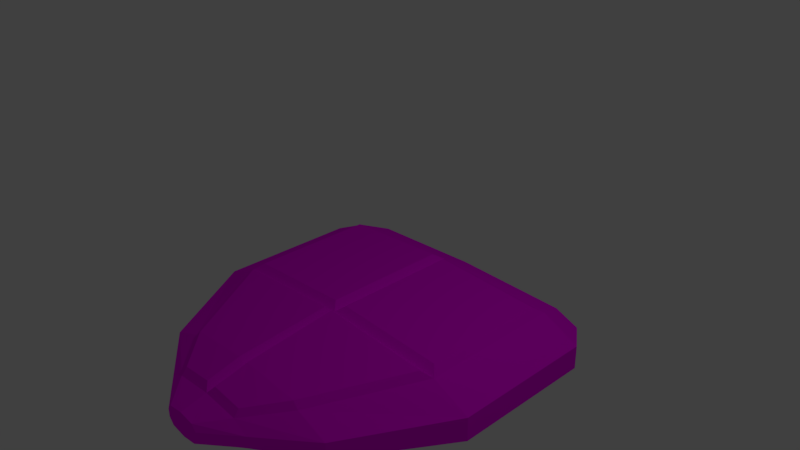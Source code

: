 # Source: Shield_PickUp_Model.blend  (saved by Blender 2.77.0; exported with 4.5.12 LTS)
import bpy
from mathutils import Matrix  # noqa: F401  (used for matrix-valued properties, if any)

bpy.ops.wm.read_factory_settings(use_empty=True)
scene = bpy.context.scene
scene.name = 'Scene'

# ---- collections
col_collection_1 = bpy.data.collections.new('Collection 1'); scene.collection.children.link(col_collection_1)

# ---- images (referenced by path relative to the original .blend; pixels are not part of the script)
import os
ASSET_DIR = os.environ.get("B2B_ASSET_DIR", "")  # directory of the original .blend (textures are referenced by path, not embedded)
HERE = os.path.dirname(os.path.abspath(__file__))  # packed textures are extracted next to this script under _unpacked/

def load_image(name, relpath, width, height, colorspace="sRGB"):
    """Load a texture the original file referenced (path relative to the .blend, or extracted next to this script)."""
    p = next((c for c in (os.path.join(HERE, relpath), os.path.join(ASSET_DIR, relpath)) if relpath and os.path.exists(c)), "")
    if p:
        img = bpy.data.images.load(p, check_existing=True)
        img.name = name
    else:  # same state as the original file: an image datablock whose file is absent (Cycles renders it pink)
        img = bpy.data.images.new(name, width, height)
        img.source = "FILE"
        img.filepath = "//" + (relpath or name)
    img.colorspace_settings.name = colorspace
    return img
img_shield_texture = load_image('Shield Texture', 'Shield Texture.png', 1024, 1024, 'sRGB')

# ---- materials (node trees are filled in below, after node groups)
mat_shield_material = bpy.data.materials.new('Shield Material')
mat_shield_material.alpha_threshold = 0.0
mat_shield_material.roughness = 0.5

# ---- material node trees
mat_shield_material.use_nodes = True; mat_shield_material.node_tree.nodes.clear()
_N = mat_shield_material.node_tree.nodes; _L = mat_shield_material.node_tree.links
n0 = _N.new('ShaderNodeOutputMaterial'); n0.name = 'Material Output'; n0.location = (300, 300)
n1 = _N.new('ShaderNodeBsdfDiffuse'); n1.name = 'Diffuse BSDF'; n1.location = (10, 300)
n2 = _N.new('ShaderNodeTexImage'); n2.name = 'Image Texture'; n2.location = (-180, 300)
n2.width = 140
n2.image = img_shield_texture
_L.new(n1.outputs[0], n0.inputs[0])
_L.new(n2.outputs[0], n1.inputs[0])
n0.is_active_output = True

# ---- world
world_world = bpy.data.worlds.new('World'); scene.world = world_world
world_world.color = (0.05088, 0.05088, 0.05088)
world_world.use_sun_shadow = False
world_world.sun_shadow_jitter_overblur = 0.0
world_world.cycles.sampling_method = 'MANUAL'

# ---- cameras
cam_camera = bpy.data.cameras.new('Camera')
cam_camera.clip_end = 100.0
cam_camera.lens = 35.0
cam_camera.sensor_width = 32.0
cam_camera.sensor_height = 18.0
cam_camera.ortho_scale = 7.314
cam_camera.dof.focus_distance = 0.0

# ---- lights
light_lamp = bpy.data.lights.new('Lamp', 'POINT')
light_lamp.transmission_factor = 0.0
light_lamp.cutoff_distance = 30.0
light_lamp.energy = 100.0
light_lamp.shadow_buffer_clip_start = 1.001
light_lamp.shadow_soft_size = 0.1
light_lamp.shadow_maximum_resolution = 0.006
light_lamp.use_absolute_resolution = True

# ---- meshes
me_shield = bpy.data.meshes.new('Shield')
me_shield.from_pydata([(-0.9583, -1.839, 0.3657), (-1.641, -0.5552, 0.474), (-0.5461, -2.293, 0.2703), (-0.08138, -2.293, 0.3141), (-0.08138, -1.839, 0.4294), (-0.06232, -0.5552, 0.5685), (-0.5522, -2.369, -0.2324), (-1.042, -1.845, 0.2781), (-2.528e-07, -1.845, 0.3454), (-3.426e-07, -2.369, 0.2236), (-0.5522, -2.369, 0.1773), (-0.7774, -2.369, -0.1085), (-3.865e-07, -2.369, -0.2787), (-0.7774, -2.369, 0.05344), (-1.668, -0.3451, 0.4752), (-0.1042, -0.3451, 0.5584), (-0.1042, 1.417, 0.5584), (-1.668, 1.417, 0.4752), (-0.2248, -2.719, -0.1756), (-0.2248, -2.719, 0.11), (-1.042, -1.845, -0.3174), (-1.042, -1.845, 0.2781), (-1.651, 1.983, 0.205), (-1.651, 1.983, -0.2724), (-1.775, 1.542, 0.3852), (-1.775, -0.4578, -0.4509), (-1.775, -0.4578, 0.3852), (-1.775, 1.542, -0.4509), (-4.026e-07, -2.719, 0.1422), (-4.332e-07, -2.719, -0.2079), (-0.2929, -2.719, -0.08927), (-0.2929, -2.719, 0.02363), (-2.528e-07, -1.845, 0.3454), (-3.167e-07, -1.845, -0.3847), (-1.502, -1.845, -0.1374), (-1.502, -1.845, 0.09805), (3.176e-07, 1.983, 0.259), (2.664e-07, 1.983, -0.3264), (-1.996, 1.983, -0.1281), (-1.996, 1.983, 0.06068), (-3.165e-08, -0.4578, 0.4798), (2.703e-07, 1.542, 0.4798), (-1.213e-07, -0.4578, -0.5454), (1.807e-07, 1.542, -0.5454), (-2.312, 1.542, -0.1981), (-2.312, -0.4578, -0.1981), (-2.312, 1.542, 0.1325), (-2.312, -0.4578, 0.1325), (0.9583, -1.839, 0.3657), (1.641, -0.5552, 0.474), (0.5461, -2.293, 0.2703), (0.08138, -2.293, 0.3141), (0.08138, -1.839, 0.4294), (0.06232, -0.5552, 0.5685), (0.5522, -2.369, -0.2324), (1.042, -1.845, 0.2781), (0.5522, -2.369, 0.1773), (0.7774, -2.369, -0.1085), (0.7774, -2.369, 0.05344), (1.668, -0.3451, 0.4752), (0.1042, -0.3451, 0.5584), (0.1042, 1.417, 0.5584), (1.668, 1.417, 0.4752), (0.2248, -2.719, -0.1756), (0.2248, -2.719, 0.11), (1.042, -1.845, -0.3174), (1.042, -1.845, 0.2781), (1.651, 1.983, 0.205), (1.651, 1.983, -0.2724), (1.775, 1.542, 0.3852), (1.775, -0.4578, -0.4509), (1.775, -0.4578, 0.3852), (1.775, 1.542, -0.4509), (0.2929, -2.719, -0.08927), (0.2929, -2.719, 0.02363), (1.502, -1.845, -0.1374), (1.502, -1.845, 0.09805), (1.996, 1.983, -0.1281), (1.996, 1.983, 0.06068), (2.312, 1.542, -0.1981), (2.312, -0.4578, -0.1981), (2.312, 1.542, 0.1325), (2.312, -0.4578, 0.1325)], [(21, 7), (66, 55), (32, 8)], [(26, 1, 5, 40), (32, 4, 3, 9), (21, 0, 1, 26), (10, 2, 0, 21), (5, 1, 0, 4), (4, 0, 2, 3), (13, 31, 19, 10), (40, 5, 4, 32), (9, 3, 2, 10), (34, 11, 13, 35), (20, 6, 11, 34), (33, 12, 6, 20), (9, 10, 19, 28), (26, 14, 17, 24), (40, 15, 14, 26), (41, 16, 15, 40), (17, 14, 15, 16), (24, 17, 16, 41), (43, 42, 25, 27), (47, 35, 21, 26), (46, 47, 26, 24), (39, 22, 23, 38), (44, 38, 23, 27), (41, 36, 22, 24), (11, 30, 31, 13), (42, 33, 20, 25), (28, 19, 18, 29), (12, 29, 18, 6), (6, 18, 30, 11), (19, 31, 30, 18), (45, 34, 35, 47), (25, 20, 34, 45), (35, 13, 10, 21), (24, 22, 39, 46), (27, 23, 37, 43), (22, 36, 37, 23), (46, 39, 38, 44), (44, 45, 47, 46), (27, 25, 45, 44), (71, 40, 53, 49), (32, 9, 51, 52), (66, 71, 49, 48), (56, 66, 48, 50), (53, 52, 48, 49), (52, 51, 50, 48), (58, 56, 64, 74), (40, 32, 52, 53), (9, 56, 50, 51), (75, 76, 58, 57), (65, 75, 57, 54), (33, 65, 54, 12), (9, 28, 64, 56), (71, 69, 62, 59), (40, 71, 59, 60), (41, 40, 60, 61), (62, 61, 60, 59), (69, 41, 61, 62), (43, 72, 70, 42), (82, 71, 66, 76), (81, 69, 71, 82), (78, 77, 68, 67), (79, 72, 68, 77), (41, 69, 67, 36), (57, 58, 74, 73), (42, 70, 65, 33), (28, 29, 63, 64), (12, 54, 63, 29), (54, 57, 73, 63), (64, 63, 73, 74), (80, 82, 76, 75), (70, 80, 75, 65), (76, 66, 56, 58), (69, 81, 78, 67), (72, 43, 37, 68), (67, 68, 37, 36), (81, 79, 77, 78), (79, 81, 82, 80), (72, 79, 80, 70)])
_uv = me_shield.uv_layers.new(name='UVMap')
_uv.uv.foreach_set('vector', [0.05739, 0.2611, 0.07165, 0.2503, 0.242, 0.2508, 0.249, 0.2616, 0.2494, 0.1018, 0.2404, 0.1028, 0.2407, 0.05012, 0.2497, 0.04107, 0.6962, 0.7173, 0.6866, 0.7182, 0.6896, 0.5549, 0.7005, 0.5411, 0.7005, 0.791, 0.6912, 0.7818, 0.6866, 0.7182, 0.6962, 0.7173, 0.242, 0.2508, 0.07165, 0.2503, 0.1457, 0.1024, 0.2404, 0.1028, 0.2404, 0.1028, 0.1457, 0.1024, 0.1906, 0.04989, 0.2407, 0.05012, 0.1662, 0.04029, 0.2186, 0.0, 0.2258, 0.00036, 0.1902, 0.04082, 0.02149, 0.6966, 0.01074, 0.685, 0.01228, 0.5411, 0.02149, 0.5419, 0.03198, 0.6048, 0.02149, 0.5964, 0.02201, 0.5427, 0.03198, 0.5411, 0.6424, 0.8865, 0.6456, 0.8031, 0.6631, 0.8031, 0.6679, 0.8865, 0.8623, 0.1013, 0.8096, 0.04078, 0.8343, 0.04039, 0.9126, 0.1007, 0.7495, 0.1014, 0.7498, 0.04088, 0.8096, 0.04078, 0.8623, 0.1013, 0.2497, 0.04107, 0.1902, 0.04082, 0.2258, 0.00036, 0.25, 0.0005163, 0.05739, 0.2611, 0.0687, 0.2744, 0.0687, 0.4768, 0.05739, 0.4908, 0.249, 0.2616, 0.2375, 0.2749, 0.0687, 0.2744, 0.05739, 0.2611, 0.249, 0.4914, 0.2375, 0.4773, 0.2375, 0.2749, 0.249, 0.2616, 0.0687, 0.4768, 0.0687, 0.2744, 0.2375, 0.2749, 0.2375, 0.4773, 0.05739, 0.4908, 0.0687, 0.4768, 0.2375, 0.4773, 0.249, 0.4914, 0.749, 0.4912, 0.749, 0.2613, 0.9412, 0.2612, 0.9412, 0.491, 0.0, 0.26, 0.08767, 0.1006, 0.1369, 0.1014, 0.05739, 0.2611, 2.579e-08, 0.4897, 0.0, 0.26, 0.05739, 0.2611, 0.05739, 0.4908, 0.5214, 1.0, 0.5058, 0.9604, 0.5575, 0.9604, 0.5419, 1.0, 1.0, 0.4902, 0.966, 0.5406, 0.9283, 0.541, 0.9412, 0.491, 0.249, 0.4914, 0.2496, 0.5411, 0.07126, 0.5407, 0.05739, 0.4908, 0.6456, 0.8031, 0.6476, 0.7474, 0.6599, 0.7474, 0.6631, 0.8031, 0.749, 0.2613, 0.7495, 0.1014, 0.8623, 0.1013, 0.9412, 0.2612, 0.6727, 0.7138, 0.6692, 0.7396, 0.6383, 0.7396, 0.6348, 0.7138, 0.7498, 0.04088, 0.75, 0.0004173, 0.7744, 0.0003303, 0.8096, 0.04078, 0.8096, 0.04078, 0.7744, 0.0003303, 0.782, 5.12e-05, 0.8343, 0.04039, 0.6692, 0.7396, 0.6599, 0.7474, 0.6476, 0.7474, 0.6383, 0.7396, 0.5633, 0.7193, 0.5699, 0.5411, 0.5953, 0.5411, 0.5991, 0.7193, 0.9412, 0.2612, 0.8623, 0.1013, 0.9126, 0.1007, 1.0, 0.2604, 0.08767, 0.1006, 0.1662, 0.04029, 0.1902, 0.04082, 0.1369, 0.1014, 0.05739, 0.4908, 0.07126, 0.5407, 0.03438, 0.5401, 2.579e-08, 0.4897, 0.9412, 0.491, 0.9283, 0.541, 0.7496, 0.5411, 0.749, 0.4912, 0.5058, 0.9604, 0.5, 0.7705, 0.5633, 0.7705, 0.5575, 0.9604, 0.5991, 0.9412, 0.5913, 0.9806, 0.5709, 0.9806, 0.5633, 0.9412, 0.5633, 0.9412, 0.5633, 0.7193, 0.5991, 0.7193, 0.5991, 0.9412, 0.9412, 0.491, 0.9412, 0.2612, 1.0, 0.2604, 1.0, 0.4902, 0.4412, 0.2615, 0.249, 0.2616, 0.2555, 0.2508, 0.4264, 0.2506, 0.2494, 0.1018, 0.2497, 0.04107, 0.2583, 0.05013, 0.2579, 0.1028, 0.6823, 0.6147, 0.6866, 0.791, 0.6757, 0.7772, 0.6727, 0.6138, 0.6866, 0.5411, 0.6823, 0.6147, 0.6727, 0.6138, 0.6773, 0.5503, 0.2555, 0.2508, 0.2579, 0.1028, 0.3529, 0.1026, 0.4264, 0.2506, 0.2579, 0.1028, 0.2583, 0.05013, 0.3086, 0.05001, 0.3529, 0.1026, 0.3343, 0.04046, 0.3096, 0.04094, 0.2744, 0.0004087, 0.282, 6.336e-05, 0.01074, 0.5411, 0.01074, 0.6958, 0.001539, 0.6966, 0.0, 0.5527, 0.04247, 0.5411, 0.04247, 0.6048, 0.0325, 0.6032, 0.03198, 0.5496, 0.6424, 0.5411, 0.6679, 0.5411, 0.6631, 0.6244, 0.6456, 0.6244, 0.637, 0.1011, 0.5877, 0.1005, 0.6662, 0.04025, 0.6902, 0.04068, 0.7495, 0.1014, 0.637, 0.1011, 0.6902, 0.04068, 0.7498, 0.04088, 0.2497, 0.04107, 0.25, 0.0005163, 0.2744, 0.0004087, 0.3096, 0.04094, 0.4412, 0.2615, 0.4412, 0.4912, 0.4293, 0.4772, 0.4293, 0.2748, 0.249, 0.2616, 0.4412, 0.2615, 0.4293, 0.2748, 0.26, 0.2749, 0.249, 0.4914, 0.249, 0.2616, 0.26, 0.2749, 0.26, 0.4774, 0.4293, 0.4772, 0.26, 0.4774, 0.26, 0.2749, 0.4293, 0.2748, 0.4412, 0.4912, 0.249, 0.4914, 0.26, 0.4774, 0.4293, 0.4772, 0.749, 0.4912, 0.5574, 0.4907, 0.5574, 0.2609, 0.749, 0.2613, 0.5, 0.2605, 0.4412, 0.2615, 0.3623, 0.1016, 0.4125, 0.1009, 0.5, 0.4902, 0.4412, 0.4912, 0.4412, 0.2615, 0.5, 0.2605, 0.5214, 0.5411, 0.5419, 0.5411, 0.5575, 0.5807, 0.5058, 0.5807, 0.5, 0.4898, 0.5574, 0.4907, 0.5713, 0.5407, 0.5344, 0.5402, 0.249, 0.4914, 0.4412, 0.4912, 0.4283, 0.5411, 0.2496, 0.5411, 0.6456, 0.6244, 0.6631, 0.6244, 0.6599, 0.6801, 0.6476, 0.6801, 0.749, 0.2613, 0.5574, 0.2609, 0.637, 0.1011, 0.7495, 0.1014, 0.6727, 0.7138, 0.6348, 0.7138, 0.6383, 0.6879, 0.6692, 0.6879, 0.7498, 0.04088, 0.6902, 0.04068, 0.7258, 0.0002911, 0.75, 0.0004173, 0.6902, 0.04068, 0.6662, 0.04025, 0.7186, 0.0, 0.7258, 0.0002911, 0.6692, 0.6879, 0.6383, 0.6879, 0.6476, 0.6801, 0.6599, 0.6801, 0.6348, 0.7193, 0.5991, 0.7193, 0.6028, 0.5411, 0.6282, 0.5411, 0.5574, 0.2609, 0.5, 0.26, 0.5877, 0.1005, 0.637, 0.1011, 0.4125, 0.1009, 0.3623, 0.1016, 0.3096, 0.04094, 0.3343, 0.04046, 0.4412, 0.4912, 0.5, 0.4902, 0.466, 0.5405, 0.4283, 0.5411, 0.5574, 0.4907, 0.749, 0.4912, 0.7496, 0.5411, 0.5713, 0.5407, 0.5058, 0.5807, 0.5575, 0.5807, 0.5633, 0.7705, 0.5, 0.7705, 0.5991, 0.9412, 0.6348, 0.9412, 0.6272, 0.9806, 0.6068, 0.9806, 0.6348, 0.9412, 0.5991, 0.9412, 0.5991, 0.7193, 0.6348, 0.7193, 0.5574, 0.4907, 0.5, 0.4898, 0.5, 0.26, 0.5574, 0.2609])
_ca = me_shield.color_attributes.new('Col', 'BYTE_COLOR', 'CORNER')
_ca.data.foreach_set('color', [1.0, 1.0, 1.0, 1.0, 1.0, 1.0, 1.0, 1.0, 1.0, 1.0, 1.0, 1.0, 1.0, 1.0, 1.0, 1.0, 1.0, 1.0, 1.0, 1.0, 1.0, 1.0, 1.0, 1.0, 1.0, 1.0, 1.0, 1.0, 1.0, 1.0, 1.0, 1.0, 1.0, 1.0, 1.0, 1.0, 1.0, 1.0, 1.0, 1.0, 1.0, 1.0, 1.0, 1.0, 1.0, 1.0, 1.0, 1.0, 1.0, 1.0, 1.0, 1.0, 1.0, 1.0, 1.0, 1.0, 1.0, 1.0, 1.0, 1.0, 1.0, 1.0, 1.0, 1.0, 1.0, 1.0, 1.0, 1.0, 1.0, 1.0, 1.0, 1.0, 1.0, 1.0, 1.0, 1.0, 1.0, 1.0, 1.0, 1.0, 1.0, 1.0, 1.0, 1.0, 1.0, 1.0, 1.0, 1.0, 1.0, 1.0, 1.0, 1.0, 1.0, 1.0, 1.0, 1.0, 1.0, 1.0, 1.0, 1.0, 1.0, 1.0, 1.0, 1.0, 1.0, 1.0, 1.0, 1.0, 1.0, 1.0, 1.0, 1.0, 1.0, 1.0, 1.0, 1.0, 1.0, 1.0, 1.0, 1.0, 1.0, 1.0, 1.0, 1.0, 1.0, 1.0, 1.0, 1.0, 1.0, 1.0, 1.0, 1.0, 1.0, 1.0, 1.0, 1.0, 1.0, 1.0, 1.0, 1.0, 1.0, 1.0, 1.0, 1.0, 1.0, 1.0, 1.0, 1.0, 1.0, 1.0, 1.0, 1.0, 1.0, 1.0, 1.0, 1.0, 1.0, 1.0, 1.0, 1.0, 1.0, 1.0, 1.0, 1.0, 1.0, 1.0, 1.0, 1.0, 1.0, 1.0, 1.0, 1.0, 1.0, 1.0, 1.0, 1.0, 1.0, 1.0, 1.0, 1.0, 1.0, 1.0, 1.0, 1.0, 1.0, 1.0, 1.0, 1.0, 1.0, 1.0, 1.0, 1.0, 1.0, 1.0, 1.0, 1.0, 1.0, 1.0, 1.0, 1.0, 1.0, 1.0, 1.0, 1.0, 1.0, 1.0, 1.0, 1.0, 1.0, 1.0, 1.0, 1.0, 1.0, 1.0, 1.0, 1.0, 1.0, 1.0, 1.0, 1.0, 1.0, 1.0, 1.0, 1.0, 1.0, 1.0, 1.0, 1.0, 1.0, 1.0, 1.0, 1.0, 1.0, 1.0, 1.0, 1.0, 1.0, 1.0, 1.0, 1.0, 1.0, 1.0, 1.0, 1.0, 1.0, 1.0, 1.0, 1.0, 1.0, 1.0, 1.0, 1.0, 1.0, 1.0, 1.0, 1.0, 1.0, 1.0, 1.0, 1.0, 1.0, 1.0, 1.0, 1.0, 1.0, 1.0, 1.0, 1.0, 1.0, 1.0, 1.0, 1.0, 1.0, 1.0, 1.0, 1.0, 1.0, 1.0, 1.0, 1.0, 1.0, 1.0, 1.0, 1.0, 1.0, 1.0, 1.0, 1.0, 1.0, 1.0, 1.0, 1.0, 1.0, 1.0, 1.0, 1.0, 1.0, 1.0, 1.0, 1.0, 1.0, 1.0, 1.0, 1.0, 1.0, 1.0, 1.0, 1.0, 1.0, 1.0, 1.0, 1.0, 1.0, 1.0, 1.0, 1.0, 1.0, 1.0, 1.0, 1.0, 1.0, 1.0, 1.0, 1.0, 1.0, 1.0, 1.0, 1.0, 1.0, 1.0, 1.0, 1.0, 1.0, 1.0, 1.0, 1.0, 1.0, 1.0, 1.0, 1.0, 1.0, 1.0, 1.0, 1.0, 1.0, 1.0, 1.0, 1.0, 1.0, 1.0, 1.0, 1.0, 1.0, 1.0, 1.0, 1.0, 1.0, 1.0, 1.0, 1.0, 1.0, 1.0, 1.0, 1.0, 1.0, 1.0, 1.0, 1.0, 1.0, 1.0, 1.0, 1.0, 1.0, 1.0, 1.0, 1.0, 1.0, 1.0, 1.0, 1.0, 1.0, 1.0, 1.0, 1.0, 1.0, 1.0, 1.0, 1.0, 1.0, 1.0, 1.0, 1.0, 1.0, 1.0, 1.0, 1.0, 1.0, 1.0, 1.0, 1.0, 1.0, 1.0, 1.0, 1.0, 1.0, 1.0, 1.0, 1.0, 1.0, 1.0, 1.0, 1.0, 1.0, 1.0, 1.0, 1.0, 1.0, 1.0, 1.0, 1.0, 1.0, 1.0, 1.0, 1.0, 1.0, 1.0, 1.0, 1.0, 1.0, 1.0, 1.0, 1.0, 1.0, 1.0, 1.0, 1.0, 1.0, 1.0, 1.0, 1.0, 1.0, 1.0, 1.0, 1.0, 1.0, 1.0, 1.0, 1.0, 1.0, 1.0, 1.0, 1.0, 1.0, 1.0, 1.0, 1.0, 1.0, 1.0, 1.0, 1.0, 1.0, 1.0, 1.0, 1.0, 1.0, 1.0, 1.0, 1.0, 1.0, 1.0, 1.0, 1.0, 1.0, 1.0, 1.0, 1.0, 1.0, 1.0, 1.0, 1.0, 1.0, 1.0, 1.0, 1.0, 1.0, 1.0, 1.0, 1.0, 1.0, 1.0, 1.0, 1.0, 1.0, 1.0, 1.0, 1.0, 1.0, 1.0, 1.0, 1.0, 1.0, 1.0, 1.0, 1.0, 1.0, 1.0, 1.0, 1.0, 1.0, 1.0, 1.0, 1.0, 1.0, 1.0, 1.0, 1.0, 1.0, 1.0, 1.0, 1.0, 1.0, 1.0, 1.0, 1.0, 1.0, 1.0, 1.0, 1.0, 1.0, 1.0, 1.0, 1.0, 1.0, 1.0, 1.0, 1.0, 1.0, 1.0, 1.0, 1.0, 1.0, 1.0, 1.0, 1.0, 1.0, 1.0, 1.0, 1.0, 1.0, 1.0, 1.0, 1.0, 1.0, 1.0, 1.0, 1.0, 1.0, 1.0, 1.0, 1.0, 1.0, 1.0, 1.0, 1.0, 1.0, 1.0, 1.0, 1.0, 1.0, 1.0, 1.0, 1.0, 1.0, 1.0, 1.0, 1.0, 1.0, 1.0, 1.0, 1.0, 1.0, 1.0, 1.0, 1.0, 1.0, 1.0, 1.0, 1.0, 1.0, 1.0, 1.0, 1.0, 1.0, 1.0, 1.0, 1.0, 1.0, 1.0, 1.0, 1.0, 1.0, 1.0, 1.0, 1.0, 1.0, 1.0, 1.0, 1.0, 1.0, 1.0, 1.0, 1.0, 1.0, 1.0, 1.0, 1.0, 1.0, 1.0, 1.0, 1.0, 1.0, 1.0, 1.0, 1.0, 1.0, 1.0, 1.0, 1.0, 1.0, 1.0, 1.0, 1.0, 1.0, 1.0, 1.0, 1.0, 1.0, 1.0, 1.0, 1.0, 1.0, 1.0, 1.0, 1.0, 1.0, 1.0, 1.0, 1.0, 1.0, 1.0, 1.0, 1.0, 1.0, 1.0, 1.0, 1.0, 1.0, 1.0, 1.0, 1.0, 1.0, 1.0, 1.0, 1.0, 1.0, 1.0, 1.0, 1.0, 1.0, 1.0, 1.0, 1.0, 1.0, 1.0, 1.0, 1.0, 1.0, 1.0, 1.0, 1.0, 1.0, 1.0, 1.0, 1.0, 1.0, 1.0, 1.0, 1.0, 1.0, 1.0, 1.0, 1.0, 1.0, 1.0, 1.0, 1.0, 1.0, 1.0, 1.0, 1.0, 1.0, 1.0, 1.0, 1.0, 1.0, 1.0, 1.0, 1.0, 1.0, 1.0, 1.0, 1.0, 1.0, 1.0, 1.0, 1.0, 1.0, 1.0, 1.0, 1.0, 1.0, 1.0, 1.0, 1.0, 1.0, 1.0, 1.0, 1.0, 1.0, 1.0, 1.0, 1.0, 1.0, 1.0, 1.0, 1.0, 1.0, 1.0, 1.0, 1.0, 1.0, 1.0, 1.0, 1.0, 1.0, 1.0, 1.0, 1.0, 1.0, 1.0, 1.0, 1.0, 1.0, 1.0, 1.0, 1.0, 1.0, 1.0, 1.0, 1.0, 1.0, 1.0, 1.0, 1.0, 1.0, 1.0, 1.0, 1.0, 1.0, 1.0, 1.0, 1.0, 1.0, 1.0, 1.0, 1.0, 1.0, 1.0, 1.0, 1.0, 1.0, 1.0, 1.0, 1.0, 1.0, 1.0, 1.0, 1.0, 1.0, 1.0, 1.0, 1.0, 1.0, 1.0, 1.0, 1.0, 1.0, 1.0, 1.0, 1.0, 1.0, 1.0, 1.0, 1.0, 1.0, 1.0, 1.0, 1.0, 1.0, 1.0, 1.0, 1.0, 1.0, 1.0, 1.0, 1.0, 1.0, 1.0, 1.0, 1.0, 1.0, 1.0, 1.0, 1.0, 1.0, 1.0, 1.0, 1.0, 1.0, 1.0, 1.0, 1.0, 1.0, 1.0, 1.0, 1.0, 1.0, 1.0, 1.0, 1.0, 1.0, 1.0, 1.0, 1.0, 1.0, 1.0, 1.0, 1.0, 1.0, 1.0, 1.0, 1.0, 1.0, 1.0, 1.0, 1.0, 1.0, 1.0, 1.0, 1.0, 1.0, 1.0, 1.0, 1.0, 1.0, 1.0, 1.0, 1.0, 1.0, 1.0, 1.0, 1.0, 1.0, 1.0, 1.0, 1.0, 1.0, 1.0, 1.0, 1.0, 1.0, 1.0, 1.0, 1.0, 1.0, 1.0, 1.0, 1.0, 1.0, 1.0, 1.0, 1.0, 1.0, 1.0, 1.0, 1.0, 1.0, 1.0, 1.0, 1.0, 1.0, 1.0, 1.0, 1.0, 1.0, 1.0, 1.0, 1.0, 1.0, 1.0, 1.0, 1.0, 1.0, 1.0, 1.0, 1.0, 1.0, 1.0, 1.0, 1.0, 1.0, 1.0, 1.0, 1.0, 1.0, 1.0, 1.0, 1.0, 1.0, 1.0, 1.0, 1.0, 1.0, 1.0, 1.0, 1.0, 1.0, 1.0, 1.0, 1.0, 1.0, 1.0, 1.0, 1.0, 1.0, 1.0, 1.0, 1.0, 1.0, 1.0, 1.0, 1.0, 1.0, 1.0, 1.0, 1.0, 1.0, 1.0, 1.0, 1.0, 1.0, 1.0, 1.0, 1.0, 1.0, 1.0, 1.0, 1.0, 1.0, 1.0, 1.0, 1.0, 1.0, 1.0, 1.0, 1.0, 1.0, 1.0, 1.0, 1.0, 1.0, 1.0, 1.0, 1.0, 1.0, 1.0, 1.0, 1.0, 1.0, 1.0, 1.0, 1.0, 1.0, 1.0, 1.0, 1.0, 1.0, 1.0, 1.0, 1.0, 1.0, 1.0, 1.0, 1.0, 1.0, 1.0, 1.0, 1.0, 1.0, 1.0, 1.0, 1.0, 1.0, 1.0, 1.0, 1.0, 1.0, 1.0, 1.0, 1.0, 1.0, 1.0, 1.0, 1.0, 1.0, 1.0, 1.0, 1.0, 1.0, 1.0, 1.0, 1.0, 1.0, 1.0, 1.0, 1.0, 1.0, 1.0, 1.0, 1.0, 1.0, 1.0, 1.0, 1.0, 1.0, 1.0, 1.0, 1.0, 1.0, 1.0, 1.0, 1.0, 1.0, 1.0, 1.0, 1.0, 1.0, 1.0, 1.0, 1.0, 1.0, 1.0, 1.0, 1.0, 1.0, 1.0, 1.0, 1.0, 1.0, 1.0, 1.0, 1.0, 1.0, 1.0, 1.0, 1.0, 1.0, 1.0, 1.0, 1.0, 1.0, 1.0, 1.0, 1.0, 1.0, 1.0, 1.0, 1.0, 1.0, 1.0, 1.0, 1.0, 1.0, 1.0, 1.0, 1.0, 1.0, 1.0, 1.0, 1.0, 1.0, 1.0, 1.0, 1.0, 1.0, 1.0, 1.0, 1.0, 1.0, 1.0, 1.0, 1.0, 1.0, 1.0, 1.0, 1.0, 1.0, 1.0, 1.0, 1.0, 1.0, 1.0, 1.0, 1.0, 1.0, 1.0, 1.0, 1.0, 1.0, 1.0, 1.0, 1.0, 1.0, 1.0, 1.0, 1.0, 1.0, 1.0, 1.0, 1.0, 1.0, 1.0, 1.0, 1.0, 1.0, 1.0, 1.0, 1.0, 1.0, 1.0, 1.0, 1.0, 1.0, 1.0, 1.0, 1.0, 1.0, 1.0, 1.0, 1.0, 1.0, 1.0, 1.0, 1.0, 1.0, 1.0, 1.0, 1.0, 1.0, 1.0, 1.0, 1.0, 1.0, 1.0, 1.0, 1.0, 1.0, 1.0, 1.0, 1.0, 1.0, 1.0, 1.0, 1.0, 1.0, 1.0, 1.0, 1.0, 1.0, 1.0, 1.0, 1.0, 1.0, 1.0, 1.0, 1.0, 1.0, 1.0, 1.0, 1.0, 1.0, 1.0, 1.0, 1.0, 1.0, 1.0, 1.0, 1.0, 1.0, 1.0, 1.0, 1.0, 1.0, 1.0, 1.0, 1.0, 1.0, 1.0, 1.0, 1.0, 1.0, 1.0, 1.0, 1.0, 1.0, 1.0, 1.0, 1.0, 1.0, 1.0, 1.0, 1.0, 1.0, 1.0, 1.0, 1.0, 1.0, 1.0, 1.0, 1.0, 1.0, 1.0, 1.0, 1.0, 1.0, 1.0, 1.0, 1.0])
me_shield.materials.append(mat_shield_material)
me_shield.use_remesh_preserve_volume = False
me_shield.use_remesh_preserve_attributes = False
me_shield.use_mirror_vertex_groups = False
me_shield.update()

# ---- objects
ob_shield = bpy.data.objects.new('Shield', me_shield)
ob_lamp = bpy.data.objects.new('Lamp', light_lamp)
ob_camera = bpy.data.objects.new('Camera', cam_camera)

# ---- transforms, parenting, visibility, modifiers, constraints
ob_shield.location = (0.01716, -0.06222, -0.04082)
ob_shield.lineart.crease_threshold = 0.0
ob_lamp.location = (4.093, 1.172, 6.914)
ob_lamp.rotation_euler = (0.6503, 0.05522, 1.866)
ob_lamp.lock_rotations_4d = False
ob_lamp.empty_display_type = 'ARROWS'
ob_lamp.color = (0.0, 0.0, 0.0, 0.0)
ob_lamp.lineart.crease_threshold = 0.0
ob_camera.location = (7.498, -6.341, 6.353)
ob_camera.rotation_euler = (1.109, 0.01082, 0.8149)
ob_camera.lock_rotations_4d = False
ob_camera.empty_display_type = 'ARROWS'
ob_camera.color = (0.0, 0.0, 0.0, 0.0)
ob_camera.display_type = 'WIRE'
ob_camera.lineart.crease_threshold = 0.0

# ---- collection membership
col_collection_1.objects.link(ob_shield)
col_collection_1.objects.link(ob_lamp)
col_collection_1.objects.link(ob_camera)

# ---- scene / render settings (as saved in the file)
scene.camera = ob_camera
scene.frame_start = 1; scene.frame_end = 250; scene.frame_set(1)
scene.render.engine = 'CYCLES'
scene.render.resolution_percentage = 50
scene.render.dither_intensity = 0.0
scene.cycles.use_denoising = False
scene.cycles.samples = 128
scene.cycles.sampling_pattern = 'TABULATED_SOBOL'
scene.cycles.light_sampling_threshold = 0.0
scene.cycles.use_adaptive_sampling = False
scene.cycles.use_light_tree = False
scene.cycles.blur_glossy = 0.0
scene.cycles.sample_clamp_indirect = 0.0
scene.view_settings.view_transform = 'Standard'
bpy.context.view_layer.update()
